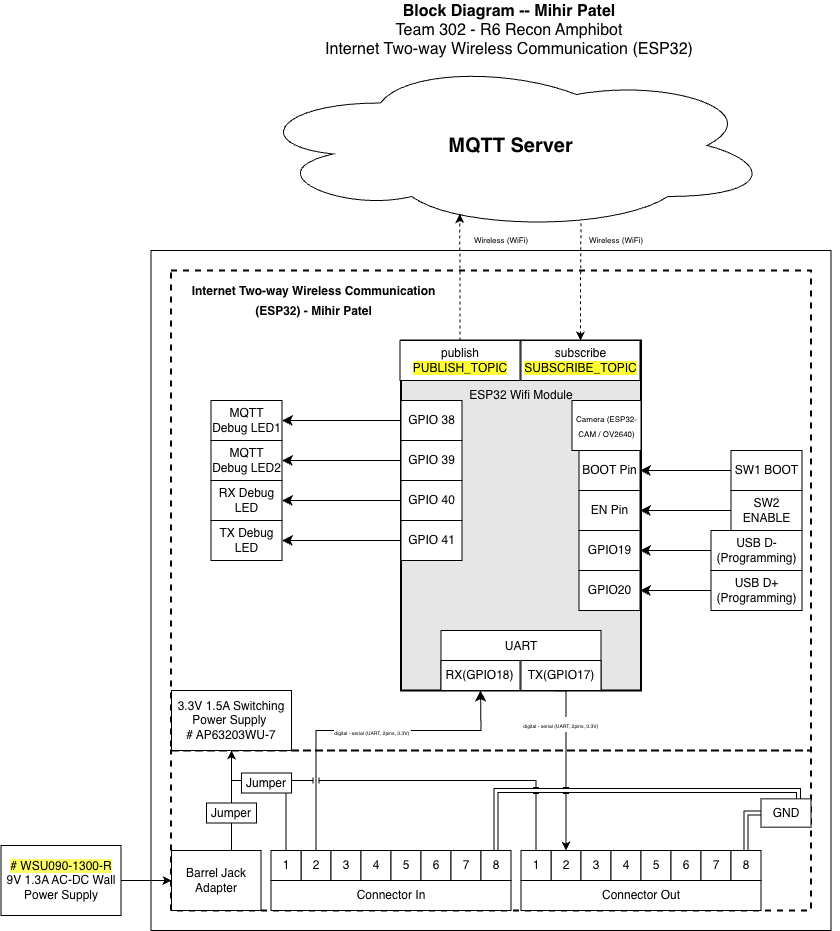

The diagram above was exported from draw.io. Its source (the exported page's mxGraphModel, read from the mxfile embedded in the PNG):
<mxGraphModel dx="3728.5" dy="1078" grid="1" gridSize="10" guides="1" tooltips="1" connect="1" arrows="1" fold="1" page="1" pageScale="1.5" pageWidth="1169" pageHeight="827" background="#ffffff" math="0" shadow="0">
  <root>
    <mxCell id="0" style=";html=1;" />
    <mxCell id="1" parent="0" style=";html=1;" />
    <mxCell id="g4cIrnZuu514_lohRBiw-61" parent="1" style="ellipse;shape=cloud;whiteSpace=wrap;html=1;" value="&lt;b&gt;&lt;font style=&quot;font-size: 20px&quot;&gt;MQTT Server&lt;/font&gt;&lt;/b&gt;" vertex="1">
      <mxGeometry height="170" width="523" x="88.5" y="170" as="geometry" />
    </mxCell>
    <mxCell id="g4cIrnZuu514_lohRBiw-65" parent="1" style="text;html=1;strokeColor=none;fillColor=none;align=center;verticalAlign=middle;whiteSpace=wrap;rounded=0;fontSize=16;" value="&lt;div style=&quot;font-size: 16px&quot;&gt;&lt;b style=&quot;font-size: 16px&quot;&gt;Block Diagram -- Mihir Patel&lt;br&gt;&lt;/b&gt;&lt;/div&gt;&lt;div style=&quot;font-size: 16px&quot;&gt;Team 302 -&amp;nbsp;R6 Recon Amphibot&lt;br style=&quot;font-size: 16px&quot;&gt;&lt;/div&gt;&lt;div style=&quot;&quot;&gt;Internet Two-way Wireless Communication (ESP32)&lt;/div&gt;" vertex="1">
      <mxGeometry height="60" width="660" x="19" y="110" as="geometry" />
    </mxCell>
    <mxCell id="yCmEiawtQ4X8JuKpYIg7-88" parent="1" style="rounded=0;whiteSpace=wrap;html=1;fontSize=16;fillColor=none;" value="" vertex="1">
      <mxGeometry height="680" width="680" x="-10" y="360" as="geometry" />
    </mxCell>
    <mxCell id="yCmEiawtQ4X8JuKpYIg7-89" parent="1" style="rounded=0;whiteSpace=wrap;html=1;fillColor=none;dashed=1;strokeWidth=2;" value="" vertex="1">
      <mxGeometry height="480" width="640" x="10" y="380" as="geometry" />
    </mxCell>
    <mxCell id="yCmEiawtQ4X8JuKpYIg7-90" parent="1" style="rounded=0;whiteSpace=wrap;html=1;fillColor=none;dashed=1;strokeWidth=2;" value="" vertex="1">
      <mxGeometry height="160" width="640" x="10" y="860" as="geometry" />
    </mxCell>
    <mxCell id="yCmEiawtQ4X8JuKpYIg7-91" parent="1" style="rounded=0;whiteSpace=wrap;html=1;" value="3.3V 1.5A Switching Power Supply&amp;nbsp;&lt;div&gt;&lt;span style=&quot;background-color: rgb(255, 255, 51);&quot;&gt;&lt;span style=&quot;background-color: rgb(255, 255, 51);&quot;&gt;&lt;span style=&quot;background-color: light-dark(#ffffff, var(--ge-dark-color, #121212));&quot;&gt;# AP63203WU-7&lt;/span&gt;&lt;/span&gt;&lt;/span&gt;&lt;/div&gt;" vertex="1">
      <mxGeometry height="60" width="120" x="10.5" y="800" as="geometry" />
    </mxCell>
    <mxCell id="yCmEiawtQ4X8JuKpYIg7-92" edge="1" parent="1" source="yCmEiawtQ4X8JuKpYIg7-100" style="edgeStyle=orthogonalEdgeStyle;rounded=0;orthogonalLoop=1;jettySize=auto;html=1;startArrow=classic;startFill=1;fontSize=8;entryX=0.631;entryY=0.939;entryDx=0;entryDy=0;entryPerimeter=0;endArrow=none;endFill=0;dashed=1;" target="g4cIrnZuu514_lohRBiw-61">
      <mxGeometry relative="1" as="geometry">
        <Array as="points">
          <mxPoint x="420" y="400" />
          <mxPoint x="420" y="330" />
        </Array>
        <mxPoint x="418" y="343" as="targetPoint" />
      </mxGeometry>
    </mxCell>
    <mxCell id="yCmEiawtQ4X8JuKpYIg7-93" edge="1" parent="1" source="yCmEiawtQ4X8JuKpYIg7-99" style="edgeStyle=orthogonalEdgeStyle;rounded=0;orthogonalLoop=1;jettySize=auto;html=1;entryX=0.402;entryY=0.903;entryDx=0;entryDy=0;entryPerimeter=0;startArrow=none;startFill=0;fontSize=8;dashed=1;" target="g4cIrnZuu514_lohRBiw-61">
      <mxGeometry relative="1" as="geometry">
        <mxPoint x="299" y="328" as="targetPoint" />
      </mxGeometry>
    </mxCell>
    <mxCell id="yCmEiawtQ4X8JuKpYIg7-94" parent="1" style="text;html=1;strokeColor=none;fillColor=none;align=center;verticalAlign=middle;whiteSpace=wrap;rounded=0;fontSize=16;" value="&lt;div style=&quot;&quot;&gt;&lt;span style=&quot;font-size: 12px; background-color: transparent; color: light-dark(rgb(0, 0, 0), rgb(255, 255, 255));&quot;&gt;&lt;b&gt;Internet Two-way Wireless Communication (ESP32) - Mihir Patel&lt;/b&gt;&lt;/span&gt;&lt;/div&gt;" vertex="1">
      <mxGeometry height="60" width="285" x="10.5" y="380" as="geometry" />
    </mxCell>
    <mxCell id="yCmEiawtQ4X8JuKpYIg7-95" parent="1" style="text;html=1;strokeColor=none;fillColor=none;align=center;verticalAlign=middle;whiteSpace=wrap;rounded=0;fontSize=8;rotation=0;" value="&lt;div style=&quot;font-size: 8px&quot;&gt;Wireless (WiFi)&lt;/div&gt;" vertex="1">
      <mxGeometry height="20" width="60" x="310.1100000000001" y="340" as="geometry" />
    </mxCell>
    <mxCell id="yCmEiawtQ4X8JuKpYIg7-96" parent="1" style="text;html=1;strokeColor=none;fillColor=none;align=center;verticalAlign=middle;whiteSpace=wrap;rounded=0;fontSize=8;rotation=0;" value="&lt;div style=&quot;font-size: 8px&quot;&gt;Wireless (WiFi)&lt;/div&gt;" vertex="1">
      <mxGeometry height="20" width="60" x="425" y="340" as="geometry" />
    </mxCell>
    <mxCell id="yCmEiawtQ4X8JuKpYIg7-97" parent="1" style="rounded=0;whiteSpace=wrap;html=1;strokeWidth=2;fillColor=#E6E6E6;" value="" vertex="1">
      <mxGeometry height="350" width="240" x="240" y="450" as="geometry" />
    </mxCell>
    <mxCell id="yCmEiawtQ4X8JuKpYIg7-98" parent="1" style="rounded=0;whiteSpace=wrap;html=1;" value="UART&lt;br&gt;&lt;div&gt;&lt;br&gt;&lt;br&gt;&lt;/div&gt;" vertex="1">
      <mxGeometry height="60" width="160" x="280" y="740" as="geometry" />
    </mxCell>
    <mxCell id="yCmEiawtQ4X8JuKpYIg7-99" parent="1" style="rounded=0;whiteSpace=wrap;html=1;" value="publish&lt;br&gt;&lt;span style=&quot;background-color: rgb(255, 255, 51);&quot;&gt;&lt;span style=&quot;background-color: light-dark(#ffffff, var(--ge-dark-color, #121212));&quot;&gt;&lt;span style=&quot;background-color: rgb(255, 255, 51);&quot;&gt;PUBLISH_TOPIC&lt;/span&gt;&lt;/span&gt;&lt;/span&gt;" vertex="1">
      <mxGeometry height="40" width="120" x="239" y="450" as="geometry" />
    </mxCell>
    <mxCell id="yCmEiawtQ4X8JuKpYIg7-100" parent="1" style="rounded=0;whiteSpace=wrap;html=1;" value="subscribe&lt;br&gt;&lt;span style=&quot;background-color: light-dark(#ffffff, var(--ge-dark-color, #121212));&quot;&gt;&lt;span style=&quot;background-color: rgb(255, 255, 51);&quot;&gt;SUBSCRIBE_TOPIC&lt;/span&gt;&lt;/span&gt;" vertex="1">
      <mxGeometry height="40" width="119" x="360" y="450" as="geometry" />
    </mxCell>
    <mxCell id="yCmEiawtQ4X8JuKpYIg7-101" parent="1" style="rounded=0;whiteSpace=wrap;html=1;" value="&lt;span style=&quot;background-color: light-dark(rgb(255, 255, 102), rgb(37, 37, 0)); color: light-dark(rgb(0, 0, 0), rgb(255, 255, 255));&quot;&gt;# WSU090-1300-R&lt;/span&gt;&lt;div&gt;9V 1.3A AC-DC Wall Power Supply&lt;/div&gt;" vertex="1">
      <mxGeometry height="70" width="120" x="-160" y="955" as="geometry" />
    </mxCell>
    <mxCell id="yCmEiawtQ4X8JuKpYIg7-102" edge="1" parent="1" source="yCmEiawtQ4X8JuKpYIg7-161" style="edgeStyle=orthogonalEdgeStyle;rounded=0;orthogonalLoop=1;jettySize=auto;html=1;entryX=0.5;entryY=1;entryDx=0;entryDy=0;exitX=0.5;exitY=0;exitDx=0;exitDy=0;horizontal=0;" target="yCmEiawtQ4X8JuKpYIg7-91">
      <mxGeometry relative="1" as="geometry">
        <Array as="points" />
        <mxPoint x="70" y="440" as="targetPoint" />
      </mxGeometry>
    </mxCell>
    <mxCell id="yCmEiawtQ4X8JuKpYIg7-103" parent="1" style="rounded=0;whiteSpace=wrap;html=1;" value="&lt;div&gt;Barrel Jack&lt;/div&gt;&lt;div&gt;Adapter&lt;br&gt;&lt;/div&gt;" vertex="1">
      <mxGeometry height="60" width="89.5" x="10.5" y="960" as="geometry" />
    </mxCell>
    <mxCell id="yCmEiawtQ4X8JuKpYIg7-104" edge="1" parent="1" source="yCmEiawtQ4X8JuKpYIg7-101" style="edgeStyle=orthogonalEdgeStyle;rounded=0;orthogonalLoop=1;jettySize=auto;html=1;" target="yCmEiawtQ4X8JuKpYIg7-103">
      <mxGeometry relative="1" as="geometry" />
    </mxCell>
    <mxCell id="yCmEiawtQ4X8JuKpYIg7-105" parent="1" style="rounded=0;whiteSpace=wrap;html=1;" value="RX(GPIO18)" vertex="1">
      <mxGeometry height="30" width="79" x="280" y="770" as="geometry" />
    </mxCell>
    <mxCell id="yCmEiawtQ4X8JuKpYIg7-106" parent="1" style="rounded=0;whiteSpace=wrap;html=1;" value="TX(GPIO17)" vertex="1">
      <mxGeometry height="30" width="80" x="360" y="770" as="geometry" />
    </mxCell>
    <mxCell id="yCmEiawtQ4X8JuKpYIg7-107" edge="1" parent="1" source="yCmEiawtQ4X8JuKpYIg7-108" style="edgeStyle=none;curved=1;rounded=0;orthogonalLoop=1;jettySize=auto;html=1;exitX=0;exitY=0.5;exitDx=0;exitDy=0;entryX=1;entryY=0.5;entryDx=0;entryDy=0;fontSize=12;startSize=8;endSize=8;" target="yCmEiawtQ4X8JuKpYIg7-109">
      <mxGeometry relative="1" as="geometry" />
    </mxCell>
    <mxCell id="yCmEiawtQ4X8JuKpYIg7-108" parent="1" style="rounded=0;whiteSpace=wrap;html=1;" value="GPIO 38" vertex="1">
      <mxGeometry height="40" width="61" x="240" y="510" as="geometry" />
    </mxCell>
    <mxCell id="yCmEiawtQ4X8JuKpYIg7-109" parent="1" style="rounded=0;whiteSpace=wrap;html=1;" value="MQTT Debug LED1" vertex="1">
      <mxGeometry height="40" width="71" x="50" y="510" as="geometry" />
    </mxCell>
    <mxCell id="yCmEiawtQ4X8JuKpYIg7-110" parent="1" style="rounded=0;whiteSpace=wrap;html=1;" value="Connector In" vertex="1">
      <mxGeometry height="30" width="240" x="110" y="990" as="geometry" />
    </mxCell>
    <mxCell id="yCmEiawtQ4X8JuKpYIg7-111" edge="1" parent="1" source="yCmEiawtQ4X8JuKpYIg7-113" style="edgeStyle=none;curved=0;rounded=0;orthogonalLoop=1;jettySize=auto;html=1;exitX=0.5;exitY=0;exitDx=0;exitDy=0;fontSize=12;startSize=8;endSize=8;entryX=0.5;entryY=1;entryDx=0;entryDy=0;jumpStyle=line;" target="yCmEiawtQ4X8JuKpYIg7-105">
      <mxGeometry relative="1" as="geometry">
        <Array as="points">
          <mxPoint x="155" y="840" />
          <mxPoint x="270" y="840" />
          <mxPoint x="320" y="840" />
        </Array>
        <mxPoint x="155" y="950" as="sourcePoint" />
        <mxPoint x="329" y="770" as="targetPoint" />
      </mxGeometry>
    </mxCell>
    <mxCell id="yCmEiawtQ4X8JuKpYIg7-112" connectable="0" parent="yCmEiawtQ4X8JuKpYIg7-111" style="edgeLabel;html=1;align=center;verticalAlign=middle;resizable=0;points=[];fontSize=12;" value="&lt;font style=&quot;font-size: 5px;&quot;&gt;&lt;font style=&quot;&quot;&gt;digital - serial&amp;nbsp;&lt;/font&gt;&lt;span style=&quot;background-color: light-dark(#ffffff, var(--ge-dark-color, #121212)); color: light-dark(rgb(0, 0, 0), rgb(255, 255, 255));&quot;&gt;(UART, 2pins, 3.3V)&amp;nbsp;&lt;/span&gt;&lt;/font&gt;" vertex="1">
      <mxGeometry relative="1" x="0.1483" y="-1" as="geometry">
        <mxPoint x="-11" y="-1" as="offset" />
      </mxGeometry>
    </mxCell>
    <mxCell id="yCmEiawtQ4X8JuKpYIg7-113" parent="1" style="rounded=0;whiteSpace=wrap;html=1;" value="2" vertex="1">
      <mxGeometry height="30" width="30" x="140" y="960" as="geometry" />
    </mxCell>
    <mxCell id="yCmEiawtQ4X8JuKpYIg7-114" parent="1" style="rounded=0;whiteSpace=wrap;html=1;" value="3" vertex="1">
      <mxGeometry height="30" width="30" x="170" y="960" as="geometry" />
    </mxCell>
    <mxCell id="yCmEiawtQ4X8JuKpYIg7-115" parent="1" style="rounded=0;whiteSpace=wrap;html=1;" value="4" vertex="1">
      <mxGeometry height="30" width="30" x="200" y="960" as="geometry" />
    </mxCell>
    <mxCell id="yCmEiawtQ4X8JuKpYIg7-116" parent="1" style="rounded=0;whiteSpace=wrap;html=1;" value="5" vertex="1">
      <mxGeometry height="30" width="30" x="230" y="960" as="geometry" />
    </mxCell>
    <mxCell id="yCmEiawtQ4X8JuKpYIg7-117" parent="1" style="rounded=0;whiteSpace=wrap;html=1;" value="6" vertex="1">
      <mxGeometry height="30" width="30" x="260" y="960" as="geometry" />
    </mxCell>
    <mxCell id="yCmEiawtQ4X8JuKpYIg7-118" parent="1" style="rounded=0;whiteSpace=wrap;html=1;" value="7" vertex="1">
      <mxGeometry height="30" width="30" x="290" y="960" as="geometry" />
    </mxCell>
    <mxCell id="yCmEiawtQ4X8JuKpYIg7-119" edge="1" parent="1" source="yCmEiawtQ4X8JuKpYIg7-120" style="edgeStyle=orthogonalEdgeStyle;rounded=0;orthogonalLoop=1;jettySize=auto;html=1;exitX=0.5;exitY=0;exitDx=0;exitDy=0;endArrow=none;endFill=0;jumpStyle=line;">
      <mxGeometry relative="1" as="geometry">
        <Array as="points">
          <mxPoint x="125" y="890" />
          <mxPoint x="70" y="890" />
        </Array>
        <mxPoint x="70" y="890" as="targetPoint" />
      </mxGeometry>
    </mxCell>
    <mxCell id="yCmEiawtQ4X8JuKpYIg7-120" parent="1" style="rounded=0;whiteSpace=wrap;html=1;" value="1" vertex="1">
      <mxGeometry height="30" width="30" x="110" y="960" as="geometry" />
    </mxCell>
    <mxCell id="yCmEiawtQ4X8JuKpYIg7-121" edge="1" parent="1" source="yCmEiawtQ4X8JuKpYIg7-122" style="edgeStyle=orthogonalEdgeStyle;shape=link;rounded=0;orthogonalLoop=1;jettySize=auto;html=1;exitX=0.5;exitY=0;exitDx=0;exitDy=0;entryX=0.75;entryY=0;entryDx=0;entryDy=0;" target="yCmEiawtQ4X8JuKpYIg7-157">
      <mxGeometry relative="1" as="geometry">
        <Array as="points">
          <mxPoint x="335" y="900" />
          <mxPoint x="638" y="900" />
        </Array>
      </mxGeometry>
    </mxCell>
    <mxCell id="yCmEiawtQ4X8JuKpYIg7-122" parent="1" style="rounded=0;whiteSpace=wrap;html=1;" value="8" vertex="1">
      <mxGeometry height="30" width="30" x="320" y="960" as="geometry" />
    </mxCell>
    <mxCell id="yCmEiawtQ4X8JuKpYIg7-123" parent="1" style="rounded=0;whiteSpace=wrap;html=1;" value="Connector Out" vertex="1">
      <mxGeometry height="30" width="240" x="360" y="990" as="geometry" />
    </mxCell>
    <mxCell id="yCmEiawtQ4X8JuKpYIg7-124" parent="1" style="rounded=0;whiteSpace=wrap;html=1;" value="2" vertex="1">
      <mxGeometry height="30" width="30" x="390" y="960" as="geometry" />
    </mxCell>
    <mxCell id="yCmEiawtQ4X8JuKpYIg7-125" parent="1" style="rounded=0;whiteSpace=wrap;html=1;" value="3" vertex="1">
      <mxGeometry height="30" width="30" x="420" y="960" as="geometry" />
    </mxCell>
    <mxCell id="yCmEiawtQ4X8JuKpYIg7-126" parent="1" style="rounded=0;whiteSpace=wrap;html=1;" value="4" vertex="1">
      <mxGeometry height="30" width="30" x="450" y="960" as="geometry" />
    </mxCell>
    <mxCell id="yCmEiawtQ4X8JuKpYIg7-127" parent="1" style="rounded=0;whiteSpace=wrap;html=1;" value="5" vertex="1">
      <mxGeometry height="30" width="30" x="480" y="960" as="geometry" />
    </mxCell>
    <mxCell id="yCmEiawtQ4X8JuKpYIg7-128" parent="1" style="rounded=0;whiteSpace=wrap;html=1;" value="6" vertex="1">
      <mxGeometry height="30" width="30" x="510" y="960" as="geometry" />
    </mxCell>
    <mxCell id="yCmEiawtQ4X8JuKpYIg7-129" parent="1" style="rounded=0;whiteSpace=wrap;html=1;" value="7" vertex="1">
      <mxGeometry height="30" width="30" x="540" y="960" as="geometry" />
    </mxCell>
    <mxCell id="yCmEiawtQ4X8JuKpYIg7-130" edge="1" parent="1" source="yCmEiawtQ4X8JuKpYIg7-131" style="edgeStyle=orthogonalEdgeStyle;rounded=0;orthogonalLoop=1;jettySize=auto;html=1;exitX=0.5;exitY=0;exitDx=0;exitDy=0;endArrow=none;endFill=0;jumpStyle=line;entryX=1;entryY=0.5;entryDx=0;entryDy=0;" target="yCmEiawtQ4X8JuKpYIg7-162">
      <mxGeometry relative="1" as="geometry">
        <Array as="points">
          <mxPoint x="375" y="890" />
          <mxPoint x="120" y="890" />
          <mxPoint x="120" y="893" />
        </Array>
        <mxPoint x="120" y="910" as="targetPoint" />
      </mxGeometry>
    </mxCell>
    <mxCell id="yCmEiawtQ4X8JuKpYIg7-131" parent="1" style="rounded=0;whiteSpace=wrap;html=1;" value="1" vertex="1">
      <mxGeometry height="30" width="30" x="360" y="960" as="geometry" />
    </mxCell>
    <mxCell id="yCmEiawtQ4X8JuKpYIg7-132" edge="1" parent="1" source="yCmEiawtQ4X8JuKpYIg7-133" style="edgeStyle=orthogonalEdgeStyle;shape=link;rounded=0;orthogonalLoop=1;jettySize=auto;html=1;exitX=0.5;exitY=0;exitDx=0;exitDy=0;entryX=0;entryY=0.5;entryDx=0;entryDy=0;" target="yCmEiawtQ4X8JuKpYIg7-157">
      <mxGeometry relative="1" as="geometry">
        <Array as="points">
          <mxPoint x="585" y="923" />
        </Array>
      </mxGeometry>
    </mxCell>
    <mxCell id="yCmEiawtQ4X8JuKpYIg7-133" parent="1" style="rounded=0;whiteSpace=wrap;html=1;" value="8" vertex="1">
      <mxGeometry height="30" width="30" x="570" y="960" as="geometry" />
    </mxCell>
    <mxCell id="yCmEiawtQ4X8JuKpYIg7-134" edge="1" parent="1" source="yCmEiawtQ4X8JuKpYIg7-135" style="edgeStyle=none;curved=1;rounded=0;orthogonalLoop=1;jettySize=auto;html=1;exitX=0;exitY=0.5;exitDx=0;exitDy=0;entryX=1;entryY=0.5;entryDx=0;entryDy=0;fontSize=12;startSize=8;endSize=8;" target="yCmEiawtQ4X8JuKpYIg7-140">
      <mxGeometry relative="1" as="geometry" />
    </mxCell>
    <mxCell id="yCmEiawtQ4X8JuKpYIg7-135" parent="1" style="rounded=0;whiteSpace=wrap;html=1;" value="GPIO 39" vertex="1">
      <mxGeometry height="40" width="61" x="240" y="550" as="geometry" />
    </mxCell>
    <mxCell id="yCmEiawtQ4X8JuKpYIg7-136" edge="1" parent="1" source="yCmEiawtQ4X8JuKpYIg7-137" style="edgeStyle=none;curved=1;rounded=0;orthogonalLoop=1;jettySize=auto;html=1;exitX=0;exitY=0.5;exitDx=0;exitDy=0;entryX=1;entryY=0.5;entryDx=0;entryDy=0;fontSize=12;startSize=8;endSize=8;" target="yCmEiawtQ4X8JuKpYIg7-141">
      <mxGeometry relative="1" as="geometry" />
    </mxCell>
    <mxCell id="yCmEiawtQ4X8JuKpYIg7-137" parent="1" style="rounded=0;whiteSpace=wrap;html=1;" value="GPIO 40" vertex="1">
      <mxGeometry height="40" width="61" x="240" y="590" as="geometry" />
    </mxCell>
    <mxCell id="yCmEiawtQ4X8JuKpYIg7-138" edge="1" parent="1" source="yCmEiawtQ4X8JuKpYIg7-139" style="edgeStyle=none;curved=1;rounded=0;orthogonalLoop=1;jettySize=auto;html=1;exitX=0;exitY=0.5;exitDx=0;exitDy=0;entryX=1;entryY=0.5;entryDx=0;entryDy=0;fontSize=12;startSize=8;endSize=8;" target="yCmEiawtQ4X8JuKpYIg7-142">
      <mxGeometry relative="1" as="geometry" />
    </mxCell>
    <mxCell id="yCmEiawtQ4X8JuKpYIg7-139" parent="1" style="rounded=0;whiteSpace=wrap;html=1;" value="GPIO 41" vertex="1">
      <mxGeometry height="40" width="61" x="240" y="630" as="geometry" />
    </mxCell>
    <mxCell id="yCmEiawtQ4X8JuKpYIg7-140" parent="1" style="rounded=0;whiteSpace=wrap;html=1;" value="MQTT Debug LED2" vertex="1">
      <mxGeometry height="40" width="71" x="50" y="550" as="geometry" />
    </mxCell>
    <mxCell id="yCmEiawtQ4X8JuKpYIg7-141" parent="1" style="rounded=0;whiteSpace=wrap;html=1;" value="RX Debug LED" vertex="1">
      <mxGeometry height="40" width="71" x="50" y="590" as="geometry" />
    </mxCell>
    <mxCell id="yCmEiawtQ4X8JuKpYIg7-142" parent="1" style="rounded=0;whiteSpace=wrap;html=1;" value="TX Debug LED" vertex="1">
      <mxGeometry height="40" width="71" x="50" y="630" as="geometry" />
    </mxCell>
    <mxCell id="yCmEiawtQ4X8JuKpYIg7-143" parent="1" style="text;html=1;whiteSpace=wrap;strokeColor=none;fillColor=none;align=center;verticalAlign=middle;rounded=0;" value="ESP32 Wifi Module" vertex="1">
      <mxGeometry height="30" width="130" x="295" y="490" as="geometry" />
    </mxCell>
    <mxCell id="yCmEiawtQ4X8JuKpYIg7-144" parent="1" style="rounded=0;whiteSpace=wrap;html=1;" value="&lt;font style=&quot;font-size: 8px;&quot;&gt;Camera (ESP32-CAM / OV2640)&lt;/font&gt;" vertex="1">
      <mxGeometry height="50" width="69" x="411" y="510" as="geometry" />
    </mxCell>
    <mxCell id="yCmEiawtQ4X8JuKpYIg7-145" parent="1" style="rounded=0;whiteSpace=wrap;html=1;" value="BOOT Pin" vertex="1">
      <mxGeometry height="40" width="61" x="418" y="560" as="geometry" />
    </mxCell>
    <mxCell id="yCmEiawtQ4X8JuKpYIg7-146" parent="1" style="rounded=0;whiteSpace=wrap;html=1;" value="EN Pin" vertex="1">
      <mxGeometry height="40" width="61" x="418" y="600" as="geometry" />
    </mxCell>
    <mxCell id="yCmEiawtQ4X8JuKpYIg7-147" parent="1" style="rounded=0;whiteSpace=wrap;html=1;" value="SW1 BOOT" vertex="1">
      <mxGeometry height="40" width="71" x="570" y="560" as="geometry" />
    </mxCell>
    <mxCell id="yCmEiawtQ4X8JuKpYIg7-148" parent="1" style="rounded=0;whiteSpace=wrap;html=1;" value="SW2 ENABLE" vertex="1">
      <mxGeometry height="40" width="71" x="570" y="600" as="geometry" />
    </mxCell>
    <mxCell id="yCmEiawtQ4X8JuKpYIg7-149" edge="1" parent="1" source="yCmEiawtQ4X8JuKpYIg7-147" style="edgeStyle=none;curved=1;rounded=0;orthogonalLoop=1;jettySize=auto;html=1;fontSize=12;startSize=8;endSize=8;exitX=0;exitY=0.5;exitDx=0;exitDy=0;" target="yCmEiawtQ4X8JuKpYIg7-145">
      <mxGeometry relative="1" as="geometry">
        <mxPoint x="600" y="599.6599999999999" as="sourcePoint" />
        <mxPoint x="480" y="600" as="targetPoint" />
      </mxGeometry>
    </mxCell>
    <mxCell id="yCmEiawtQ4X8JuKpYIg7-150" edge="1" parent="1" source="yCmEiawtQ4X8JuKpYIg7-148" style="edgeStyle=none;curved=1;rounded=0;orthogonalLoop=1;jettySize=auto;html=1;fontSize=12;startSize=8;endSize=8;exitX=0;exitY=0.5;exitDx=0;exitDy=0;" target="yCmEiawtQ4X8JuKpYIg7-146">
      <mxGeometry relative="1" as="geometry">
        <mxPoint x="570" y="640" as="sourcePoint" />
        <mxPoint x="490" y="640" as="targetPoint" />
      </mxGeometry>
    </mxCell>
    <mxCell id="yCmEiawtQ4X8JuKpYIg7-151" parent="1" style="rounded=0;whiteSpace=wrap;html=1;" value="GPIO19" vertex="1">
      <mxGeometry height="40" width="61" x="418" y="640" as="geometry" />
    </mxCell>
    <mxCell id="yCmEiawtQ4X8JuKpYIg7-152" parent="1" style="rounded=0;whiteSpace=wrap;html=1;" value="GPIO20" vertex="1">
      <mxGeometry height="40" width="61" x="418" y="680" as="geometry" />
    </mxCell>
    <mxCell id="yCmEiawtQ4X8JuKpYIg7-153" parent="1" style="rounded=0;whiteSpace=wrap;html=1;" value="USB D-(Programming)" vertex="1">
      <mxGeometry height="40" width="91" x="550" y="640" as="geometry" />
    </mxCell>
    <mxCell id="yCmEiawtQ4X8JuKpYIg7-154" parent="1" style="rounded=0;whiteSpace=wrap;html=1;" value="USB D+(Programming)" vertex="1">
      <mxGeometry height="40" width="91" x="550" y="680" as="geometry" />
    </mxCell>
    <mxCell id="yCmEiawtQ4X8JuKpYIg7-155" edge="1" parent="1" source="yCmEiawtQ4X8JuKpYIg7-153" style="edgeStyle=none;curved=1;rounded=0;orthogonalLoop=1;jettySize=auto;html=1;fontSize=12;startSize=8;endSize=8;exitX=0;exitY=0.5;exitDx=0;exitDy=0;" target="yCmEiawtQ4X8JuKpYIg7-151">
      <mxGeometry relative="1" as="geometry">
        <mxPoint x="540" y="660" as="sourcePoint" />
        <mxPoint x="484" y="659.6199999999999" as="targetPoint" />
      </mxGeometry>
    </mxCell>
    <mxCell id="yCmEiawtQ4X8JuKpYIg7-156" edge="1" parent="1" source="yCmEiawtQ4X8JuKpYIg7-154" style="edgeStyle=none;curved=1;rounded=0;orthogonalLoop=1;jettySize=auto;html=1;fontSize=12;startSize=8;endSize=8;exitX=0;exitY=0.5;exitDx=0;exitDy=0;entryX=1;entryY=0.5;entryDx=0;entryDy=0;" target="yCmEiawtQ4X8JuKpYIg7-152">
      <mxGeometry relative="1" as="geometry">
        <mxPoint x="560.5" y="687.97" as="sourcePoint" />
        <mxPoint x="490" y="700" as="targetPoint" />
      </mxGeometry>
    </mxCell>
    <mxCell id="yCmEiawtQ4X8JuKpYIg7-157" parent="1" style="rounded=0;whiteSpace=wrap;html=1;" value="&lt;div&gt;GND&lt;/div&gt;" vertex="1">
      <mxGeometry height="28.36" width="50" x="600" y="908.3200000000002" as="geometry" />
    </mxCell>
    <mxCell id="yCmEiawtQ4X8JuKpYIg7-158" edge="1" parent="1" source="yCmEiawtQ4X8JuKpYIg7-106" style="edgeStyle=orthogonalEdgeStyle;rounded=0;orthogonalLoop=1;jettySize=auto;html=1;exitX=0.425;exitY=1.009;exitDx=0;exitDy=0;entryX=0.5;entryY=0;entryDx=0;entryDy=0;jumpStyle=line;exitPerimeter=0;" target="yCmEiawtQ4X8JuKpYIg7-124">
      <mxGeometry relative="1" as="geometry">
        <Array as="points">
          <mxPoint x="405" y="800" />
        </Array>
      </mxGeometry>
    </mxCell>
    <mxCell id="yCmEiawtQ4X8JuKpYIg7-159" connectable="0" parent="1" style="edgeLabel;html=1;align=center;verticalAlign=middle;resizable=0;points=[];fontSize=12;" value="&lt;font style=&quot;font-size: 5px;&quot;&gt;&lt;font style=&quot;&quot;&gt;digital - serial&amp;nbsp;&lt;/font&gt;&lt;span style=&quot;background-color: light-dark(#ffffff, var(--ge-dark-color, #121212)); color: light-dark(rgb(0, 0, 0), rgb(255, 255, 255));&quot;&gt;(UART, 2pins, 3.3V)&amp;nbsp;&lt;/span&gt;&lt;/font&gt;" vertex="1">
      <mxGeometry x="400" y="833.3599999999999" as="geometry" />
    </mxCell>
    <mxCell id="yCmEiawtQ4X8JuKpYIg7-160" edge="1" parent="1" source="yCmEiawtQ4X8JuKpYIg7-103" style="edgeStyle=orthogonalEdgeStyle;rounded=0;orthogonalLoop=1;jettySize=auto;html=1;entryX=0.5;entryY=1;entryDx=0;entryDy=0;exitX=0.5;exitY=0;exitDx=0;exitDy=0;horizontal=0;endArrow=none;endFill=0;" target="yCmEiawtQ4X8JuKpYIg7-161" value="">
      <mxGeometry relative="1" as="geometry">
        <Array as="points">
          <mxPoint x="70" y="960" />
        </Array>
        <mxPoint x="55" y="960" as="sourcePoint" />
        <mxPoint x="71" y="860" as="targetPoint" />
      </mxGeometry>
    </mxCell>
    <mxCell id="yCmEiawtQ4X8JuKpYIg7-161" parent="1" style="rounded=0;whiteSpace=wrap;html=1;" value="Jumper" vertex="1">
      <mxGeometry height="20" width="50" x="45.5" y="912.5" as="geometry" />
    </mxCell>
    <mxCell id="yCmEiawtQ4X8JuKpYIg7-162" parent="1" style="rounded=0;whiteSpace=wrap;html=1;" value="Jumper" vertex="1">
      <mxGeometry height="20" width="50" x="80.5" y="882.5" as="geometry" />
    </mxCell>
  </root>
</mxGraphModel>